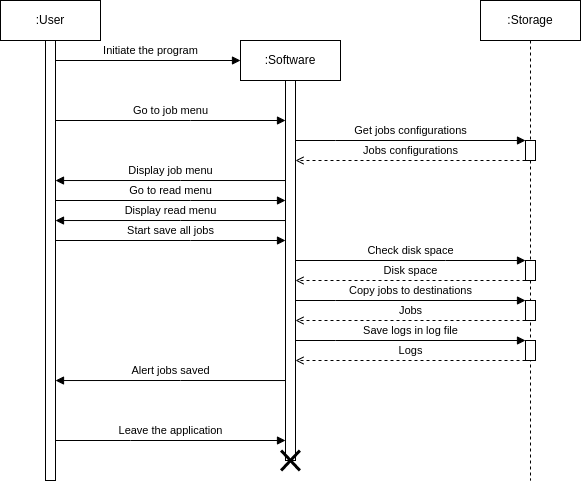

The diagram above was exported from draw.io. Its source (the exported page's mxGraphModel, read from the mxfile embedded in the PNG):
<mxGraphModel dx="1360" dy="843" grid="1" gridSize="5" guides="1" tooltips="1" connect="1" arrows="1" fold="1" page="1" pageScale="1" pageWidth="827" pageHeight="1169" background="#ffffff" math="0" shadow="0">
  <root>
    <mxCell id="0" />
    <mxCell id="1" parent="0" />
    <mxCell id="whCqR9WKjMdGKWVTpDrm-1" value=":User" style="shape=umlLifeline;perimeter=lifelinePerimeter;whiteSpace=wrap;html=1;container=1;collapsible=0;recursiveResize=0;outlineConnect=0;" parent="1" vertex="1">
      <mxGeometry x="30" y="20" width="100" height="480" as="geometry" />
    </mxCell>
    <mxCell id="whCqR9WKjMdGKWVTpDrm-2" value="" style="html=1;points=[];perimeter=orthogonalPerimeter;" parent="whCqR9WKjMdGKWVTpDrm-1" vertex="1">
      <mxGeometry x="45" y="40" width="10" height="440" as="geometry" />
    </mxCell>
    <mxCell id="whCqR9WKjMdGKWVTpDrm-3" value=":Software" style="shape=umlLifeline;perimeter=lifelinePerimeter;whiteSpace=wrap;html=1;container=1;collapsible=0;recursiveResize=0;outlineConnect=0;" parent="1" vertex="1">
      <mxGeometry x="270" y="60" width="100" height="420" as="geometry" />
    </mxCell>
    <mxCell id="whCqR9WKjMdGKWVTpDrm-4" value="" style="html=1;points=[];perimeter=orthogonalPerimeter;" parent="whCqR9WKjMdGKWVTpDrm-3" vertex="1">
      <mxGeometry x="45" y="40" width="10" height="380" as="geometry" />
    </mxCell>
    <mxCell id="whCqR9WKjMdGKWVTpDrm-5" value=":Storage" style="shape=umlLifeline;perimeter=lifelinePerimeter;whiteSpace=wrap;html=1;container=1;collapsible=0;recursiveResize=0;outlineConnect=0;" parent="1" vertex="1">
      <mxGeometry x="510" y="20" width="100" height="480" as="geometry" />
    </mxCell>
    <mxCell id="whCqR9WKjMdGKWVTpDrm-8" value="" style="html=1;points=[];perimeter=orthogonalPerimeter;" parent="whCqR9WKjMdGKWVTpDrm-5" vertex="1">
      <mxGeometry x="45" y="140" width="10" height="20" as="geometry" />
    </mxCell>
    <mxCell id="whCqR9WKjMdGKWVTpDrm-9" value="Get jobs configurations" style="edgeStyle=orthogonalEdgeStyle;rounded=0;orthogonalLoop=1;jettySize=auto;html=1;endArrow=block;endFill=1;" parent="whCqR9WKjMdGKWVTpDrm-5" target="whCqR9WKjMdGKWVTpDrm-8" edge="1">
      <mxGeometry y="10" relative="1" as="geometry">
        <mxPoint x="-185" y="140" as="sourcePoint" />
        <mxPoint x="50" y="150" as="targetPoint" />
        <Array as="points">
          <mxPoint x="-145" y="140" />
          <mxPoint x="-145" y="140" />
        </Array>
        <mxPoint as="offset" />
      </mxGeometry>
    </mxCell>
    <mxCell id="whCqR9WKjMdGKWVTpDrm-10" value="Jobs configurations" style="edgeStyle=orthogonalEdgeStyle;rounded=0;orthogonalLoop=1;jettySize=auto;html=1;endArrow=open;endFill=0;dashed=1;" parent="whCqR9WKjMdGKWVTpDrm-5" source="whCqR9WKjMdGKWVTpDrm-8" edge="1">
      <mxGeometry y="-10" relative="1" as="geometry">
        <mxPoint x="50" y="175" as="sourcePoint" />
        <mxPoint x="-185" y="160" as="targetPoint" />
        <Array as="points">
          <mxPoint x="-105" y="160" />
          <mxPoint x="-105" y="160" />
        </Array>
        <mxPoint as="offset" />
      </mxGeometry>
    </mxCell>
    <mxCell id="whCqR9WKjMdGKWVTpDrm-11" value="Initiate the program" style="edgeStyle=orthogonalEdgeStyle;rounded=0;orthogonalLoop=1;jettySize=auto;html=1;endArrow=block;endFill=1;" parent="1" source="whCqR9WKjMdGKWVTpDrm-2" edge="1">
      <mxGeometry x="0.0269" y="10" relative="1" as="geometry">
        <mxPoint x="270" y="80" as="targetPoint" />
        <Array as="points">
          <mxPoint x="270" y="80" />
        </Array>
        <mxPoint as="offset" />
      </mxGeometry>
    </mxCell>
    <mxCell id="whCqR9WKjMdGKWVTpDrm-12" value="Go to job menu" style="edgeStyle=orthogonalEdgeStyle;rounded=0;orthogonalLoop=1;jettySize=auto;html=1;endArrow=block;endFill=1;" parent="1" source="whCqR9WKjMdGKWVTpDrm-2" target="whCqR9WKjMdGKWVTpDrm-4" edge="1">
      <mxGeometry y="10" relative="1" as="geometry">
        <Array as="points">
          <mxPoint x="220" y="140" />
          <mxPoint x="220" y="140" />
        </Array>
        <mxPoint as="offset" />
      </mxGeometry>
    </mxCell>
    <mxCell id="whCqR9WKjMdGKWVTpDrm-13" value="Display job menu" style="edgeStyle=orthogonalEdgeStyle;rounded=0;orthogonalLoop=1;jettySize=auto;html=1;endArrow=block;endFill=1;" parent="1" edge="1">
      <mxGeometry y="-10" relative="1" as="geometry">
        <mxPoint x="314.9999999999999" y="200.0344827586207" as="sourcePoint" />
        <mxPoint x="85" y="200.0344827586207" as="targetPoint" />
        <Array as="points">
          <mxPoint x="210" y="200" />
          <mxPoint x="210" y="200" />
        </Array>
        <mxPoint as="offset" />
      </mxGeometry>
    </mxCell>
    <mxCell id="whCqR9WKjMdGKWVTpDrm-22" value="Leave the application" style="edgeStyle=orthogonalEdgeStyle;rounded=0;orthogonalLoop=1;jettySize=auto;html=1;endArrow=block;endFill=1;" parent="1" edge="1">
      <mxGeometry y="10" relative="1" as="geometry">
        <mxPoint x="85" y="460.0044827586207" as="sourcePoint" />
        <mxPoint x="314.9999999999999" y="460.0044827586207" as="targetPoint" />
        <Array as="points">
          <mxPoint x="160" y="459.97" />
          <mxPoint x="160" y="459.97" />
        </Array>
        <mxPoint as="offset" />
      </mxGeometry>
    </mxCell>
    <mxCell id="whCqR9WKjMdGKWVTpDrm-23" value="" style="shape=umlDestroy;whiteSpace=wrap;html=1;strokeWidth=3;" parent="1" vertex="1">
      <mxGeometry x="310.62" y="470" width="18.75" height="20" as="geometry" />
    </mxCell>
    <mxCell id="Wb7rdXqL1HycS88O0xCe-1" value="Go to read menu" style="edgeStyle=orthogonalEdgeStyle;rounded=0;orthogonalLoop=1;jettySize=auto;html=1;endArrow=block;endFill=1;" parent="1" edge="1">
      <mxGeometry y="10" relative="1" as="geometry">
        <Array as="points">
          <mxPoint x="220" y="220" />
          <mxPoint x="220" y="220" />
        </Array>
        <mxPoint as="offset" />
        <mxPoint x="85" y="220" as="sourcePoint" />
        <mxPoint x="315" y="220" as="targetPoint" />
      </mxGeometry>
    </mxCell>
    <mxCell id="Wb7rdXqL1HycS88O0xCe-3" value="Display read menu" style="edgeStyle=orthogonalEdgeStyle;rounded=0;orthogonalLoop=1;jettySize=auto;html=1;endArrow=block;endFill=1;" parent="1" edge="1">
      <mxGeometry y="-10" relative="1" as="geometry">
        <mxPoint x="314.9999999999999" y="240.03448275862064" as="sourcePoint" />
        <mxPoint x="85" y="240.03448275862064" as="targetPoint" />
        <Array as="points">
          <mxPoint x="210" y="240" />
          <mxPoint x="210" y="240" />
        </Array>
        <mxPoint as="offset" />
      </mxGeometry>
    </mxCell>
    <mxCell id="Wb7rdXqL1HycS88O0xCe-4" value="Start save all jobs" style="edgeStyle=orthogonalEdgeStyle;rounded=0;orthogonalLoop=1;jettySize=auto;html=1;endArrow=block;endFill=1;" parent="1" edge="1">
      <mxGeometry y="10" relative="1" as="geometry">
        <Array as="points">
          <mxPoint x="220" y="260" />
          <mxPoint x="220" y="260" />
        </Array>
        <mxPoint as="offset" />
        <mxPoint x="84.99999999999994" y="260" as="sourcePoint" />
        <mxPoint x="315" y="260" as="targetPoint" />
      </mxGeometry>
    </mxCell>
    <mxCell id="jT40Z1gsfqWVBwLIJyoX-1" value="" style="html=1;points=[];perimeter=orthogonalPerimeter;" parent="1" vertex="1">
      <mxGeometry x="555" y="280" width="10" height="20" as="geometry" />
    </mxCell>
    <mxCell id="jT40Z1gsfqWVBwLIJyoX-3" value="" style="html=1;points=[];perimeter=orthogonalPerimeter;" parent="1" vertex="1">
      <mxGeometry x="555" y="320" width="10" height="20" as="geometry" />
    </mxCell>
    <mxCell id="jT40Z1gsfqWVBwLIJyoX-4" value="Copy jobs to destinations" style="edgeStyle=orthogonalEdgeStyle;rounded=0;orthogonalLoop=1;jettySize=auto;html=1;endArrow=block;endFill=1;" parent="1" target="jT40Z1gsfqWVBwLIJyoX-3" edge="1">
      <mxGeometry y="10" relative="1" as="geometry">
        <mxPoint x="325" y="320" as="sourcePoint" />
        <mxPoint x="50" y="310" as="targetPoint" />
        <Array as="points">
          <mxPoint x="365" y="320" />
          <mxPoint x="365" y="320" />
        </Array>
        <mxPoint as="offset" />
      </mxGeometry>
    </mxCell>
    <mxCell id="jT40Z1gsfqWVBwLIJyoX-5" value="Jobs" style="edgeStyle=orthogonalEdgeStyle;rounded=0;orthogonalLoop=1;jettySize=auto;html=1;endArrow=open;endFill=0;dashed=1;" parent="1" source="jT40Z1gsfqWVBwLIJyoX-3" edge="1">
      <mxGeometry y="-10" relative="1" as="geometry">
        <mxPoint x="50" y="335" as="sourcePoint" />
        <mxPoint x="325" y="340" as="targetPoint" />
        <Array as="points">
          <mxPoint x="405" y="340" />
          <mxPoint x="405" y="340" />
        </Array>
        <mxPoint as="offset" />
      </mxGeometry>
    </mxCell>
    <mxCell id="jT40Z1gsfqWVBwLIJyoX-6" value="Check disk space" style="edgeStyle=orthogonalEdgeStyle;rounded=0;orthogonalLoop=1;jettySize=auto;html=1;endArrow=block;endFill=1;" parent="1" target="jT40Z1gsfqWVBwLIJyoX-1" edge="1">
      <mxGeometry y="10" relative="1" as="geometry">
        <Array as="points">
          <mxPoint x="475" y="280" />
          <mxPoint x="475" y="280" />
        </Array>
        <mxPoint as="offset" />
        <mxPoint x="325" y="280" as="sourcePoint" />
      </mxGeometry>
    </mxCell>
    <mxCell id="jT40Z1gsfqWVBwLIJyoX-7" value="Disk space" style="edgeStyle=orthogonalEdgeStyle;rounded=0;orthogonalLoop=1;jettySize=auto;html=1;endArrow=open;endFill=0;dashed=1;" parent="1" source="jT40Z1gsfqWVBwLIJyoX-1" edge="1">
      <mxGeometry y="-10" relative="1" as="geometry">
        <Array as="points">
          <mxPoint x="495" y="300" />
          <mxPoint x="495" y="300" />
        </Array>
        <mxPoint as="offset" />
        <mxPoint x="325" y="300" as="targetPoint" />
      </mxGeometry>
    </mxCell>
    <mxCell id="jT40Z1gsfqWVBwLIJyoX-10" value="Alert jobs saved" style="edgeStyle=orthogonalEdgeStyle;rounded=0;orthogonalLoop=1;jettySize=auto;html=1;endArrow=block;endFill=1;" parent="1" edge="1">
      <mxGeometry y="-10" relative="1" as="geometry">
        <mxPoint x="314.9999999999999" y="400.0344827586207" as="sourcePoint" />
        <mxPoint x="85" y="400.0344827586207" as="targetPoint" />
        <Array as="points">
          <mxPoint x="210" y="400" />
          <mxPoint x="210" y="400" />
        </Array>
        <mxPoint as="offset" />
      </mxGeometry>
    </mxCell>
    <mxCell id="Pbz2NRibU2pKrm_bE3MR-1" value="" style="html=1;points=[];perimeter=orthogonalPerimeter;" parent="1" vertex="1">
      <mxGeometry x="555" y="360" width="10" height="20" as="geometry" />
    </mxCell>
    <mxCell id="Pbz2NRibU2pKrm_bE3MR-2" value="Save logs in log file" style="edgeStyle=orthogonalEdgeStyle;rounded=0;orthogonalLoop=1;jettySize=auto;html=1;endArrow=block;endFill=1;" parent="1" target="Pbz2NRibU2pKrm_bE3MR-1" edge="1">
      <mxGeometry y="10" relative="1" as="geometry">
        <mxPoint x="325" y="360" as="sourcePoint" />
        <mxPoint x="50" y="350" as="targetPoint" />
        <Array as="points">
          <mxPoint x="365" y="360" />
          <mxPoint x="365" y="360" />
        </Array>
        <mxPoint as="offset" />
      </mxGeometry>
    </mxCell>
    <mxCell id="Pbz2NRibU2pKrm_bE3MR-3" value="Logs" style="edgeStyle=orthogonalEdgeStyle;rounded=0;orthogonalLoop=1;jettySize=auto;html=1;endArrow=open;endFill=0;dashed=1;" parent="1" source="Pbz2NRibU2pKrm_bE3MR-1" edge="1">
      <mxGeometry y="-10" relative="1" as="geometry">
        <mxPoint x="50" y="375" as="sourcePoint" />
        <mxPoint x="325" y="380" as="targetPoint" />
        <Array as="points">
          <mxPoint x="405" y="380" />
          <mxPoint x="405" y="380" />
        </Array>
        <mxPoint as="offset" />
      </mxGeometry>
    </mxCell>
  </root>
</mxGraphModel>